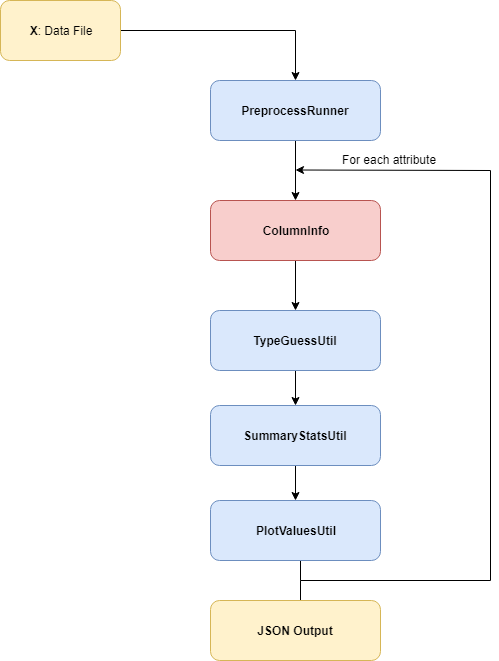

The diagram above was exported from draw.io. Its source (the exported page's mxGraphModel, read from the mxfile embedded in the PNG):
<mxGraphModel dx="918" dy="773" grid="1" gridSize="10" guides="1" tooltips="1" connect="1" arrows="1" fold="1" page="1" pageScale="1" pageWidth="850" pageHeight="1100" math="0" shadow="0">
  <root>
    <mxCell id="0" />
    <mxCell id="1" parent="0" />
    <mxCell id="sumtcX91aQmOaBR34PIR-10" style="edgeStyle=orthogonalEdgeStyle;rounded=0;orthogonalLoop=1;jettySize=auto;html=1;exitX=1;exitY=0.5;exitDx=0;exitDy=0;entryX=0.5;entryY=0;entryDx=0;entryDy=0;" edge="1" parent="1" source="sumtcX91aQmOaBR34PIR-8" target="sumtcX91aQmOaBR34PIR-11">
      <mxGeometry relative="1" as="geometry">
        <mxPoint x="415" y="130" as="targetPoint" />
      </mxGeometry>
    </mxCell>
    <mxCell id="sumtcX91aQmOaBR34PIR-8" value="&lt;b style=&quot;white-space: normal&quot;&gt;X&lt;/b&gt;&lt;span style=&quot;white-space: normal&quot;&gt;: Data File&lt;/span&gt;" style="rounded=1;whiteSpace=wrap;html=1;fillColor=#fff2cc;strokeColor=#d6b656;" vertex="1" parent="1">
      <mxGeometry x="100" y="50" width="120" height="60" as="geometry" />
    </mxCell>
    <mxCell id="sumtcX91aQmOaBR34PIR-14" value="" style="edgeStyle=orthogonalEdgeStyle;rounded=0;orthogonalLoop=1;jettySize=auto;html=1;" edge="1" parent="1" source="sumtcX91aQmOaBR34PIR-11" target="sumtcX91aQmOaBR34PIR-13">
      <mxGeometry relative="1" as="geometry" />
    </mxCell>
    <mxCell id="sumtcX91aQmOaBR34PIR-11" value="&lt;b style=&quot;white-space: normal&quot;&gt;PreprocessRunner&lt;/b&gt;" style="rounded=1;whiteSpace=wrap;html=1;fillColor=#dae8fc;strokeColor=#6c8ebf;" vertex="1" parent="1">
      <mxGeometry x="310" y="130" width="170" height="60" as="geometry" />
    </mxCell>
    <mxCell id="sumtcX91aQmOaBR34PIR-17" value="" style="edgeStyle=orthogonalEdgeStyle;rounded=0;orthogonalLoop=1;jettySize=auto;html=1;" edge="1" parent="1" source="sumtcX91aQmOaBR34PIR-13" target="sumtcX91aQmOaBR34PIR-16">
      <mxGeometry relative="1" as="geometry" />
    </mxCell>
    <mxCell id="sumtcX91aQmOaBR34PIR-13" value="&lt;b style=&quot;white-space: normal&quot;&gt;ColumnInfo&lt;/b&gt;" style="rounded=1;whiteSpace=wrap;html=1;fillColor=#f8cecc;strokeColor=#b85450;" vertex="1" parent="1">
      <mxGeometry x="310" y="250" width="170" height="60" as="geometry" />
    </mxCell>
    <mxCell id="sumtcX91aQmOaBR34PIR-19" value="" style="edgeStyle=orthogonalEdgeStyle;rounded=0;orthogonalLoop=1;jettySize=auto;html=1;" edge="1" parent="1" source="sumtcX91aQmOaBR34PIR-16" target="sumtcX91aQmOaBR34PIR-18">
      <mxGeometry relative="1" as="geometry" />
    </mxCell>
    <mxCell id="sumtcX91aQmOaBR34PIR-16" value="&lt;b style=&quot;white-space: normal&quot;&gt;TypeGuessUtil&lt;/b&gt;" style="rounded=1;whiteSpace=wrap;html=1;fillColor=#dae8fc;strokeColor=#6c8ebf;" vertex="1" parent="1">
      <mxGeometry x="310" y="360" width="170" height="60" as="geometry" />
    </mxCell>
    <mxCell id="sumtcX91aQmOaBR34PIR-21" value="" style="edgeStyle=orthogonalEdgeStyle;rounded=0;orthogonalLoop=1;jettySize=auto;html=1;" edge="1" parent="1" source="sumtcX91aQmOaBR34PIR-18" target="sumtcX91aQmOaBR34PIR-20">
      <mxGeometry relative="1" as="geometry" />
    </mxCell>
    <mxCell id="sumtcX91aQmOaBR34PIR-18" value="&lt;b style=&quot;white-space: normal&quot;&gt;SummaryStatsUtil&lt;/b&gt;" style="rounded=1;whiteSpace=wrap;html=1;fillColor=#dae8fc;strokeColor=#6c8ebf;" vertex="1" parent="1">
      <mxGeometry x="310" y="455" width="170" height="60" as="geometry" />
    </mxCell>
    <mxCell id="sumtcX91aQmOaBR34PIR-22" style="edgeStyle=orthogonalEdgeStyle;rounded=0;orthogonalLoop=1;jettySize=auto;html=1;endArrow=none;endFill=0;" edge="1" parent="1">
      <mxGeometry relative="1" as="geometry">
        <mxPoint x="590" y="220" as="targetPoint" />
        <mxPoint x="400" y="630" as="sourcePoint" />
      </mxGeometry>
    </mxCell>
    <mxCell id="sumtcX91aQmOaBR34PIR-26" value="" style="edgeStyle=orthogonalEdgeStyle;rounded=0;orthogonalLoop=1;jettySize=auto;html=1;endArrow=none;endFill=0;" edge="1" parent="1" source="sumtcX91aQmOaBR34PIR-20" target="sumtcX91aQmOaBR34PIR-25">
      <mxGeometry relative="1" as="geometry">
        <Array as="points">
          <mxPoint x="400" y="630" />
          <mxPoint x="400" y="630" />
        </Array>
      </mxGeometry>
    </mxCell>
    <mxCell id="sumtcX91aQmOaBR34PIR-20" value="&lt;b style=&quot;white-space: normal&quot;&gt;PlotValuesUtil&lt;/b&gt;" style="rounded=1;whiteSpace=wrap;html=1;fillColor=#dae8fc;strokeColor=#6c8ebf;" vertex="1" parent="1">
      <mxGeometry x="310" y="550" width="170" height="60" as="geometry" />
    </mxCell>
    <mxCell id="sumtcX91aQmOaBR34PIR-25" value="&lt;b style=&quot;white-space: normal&quot;&gt;JSON Output&lt;/b&gt;" style="rounded=1;whiteSpace=wrap;html=1;fillColor=#fff2cc;strokeColor=#d6b656;" vertex="1" parent="1">
      <mxGeometry x="310" y="650" width="170" height="60" as="geometry" />
    </mxCell>
    <mxCell id="sumtcX91aQmOaBR34PIR-23" value="" style="endArrow=classic;html=1;" edge="1" parent="1">
      <mxGeometry width="50" height="50" relative="1" as="geometry">
        <mxPoint x="590" y="220" as="sourcePoint" />
        <mxPoint x="395" y="219.5" as="targetPoint" />
      </mxGeometry>
    </mxCell>
    <mxCell id="sumtcX91aQmOaBR34PIR-30" value="For each attribute" style="text;html=1;resizable=0;points=[];autosize=1;align=left;verticalAlign=top;spacingTop=-4;" vertex="1" parent="1">
      <mxGeometry x="440" y="200" width="110" height="20" as="geometry" />
    </mxCell>
  </root>
</mxGraphModel>